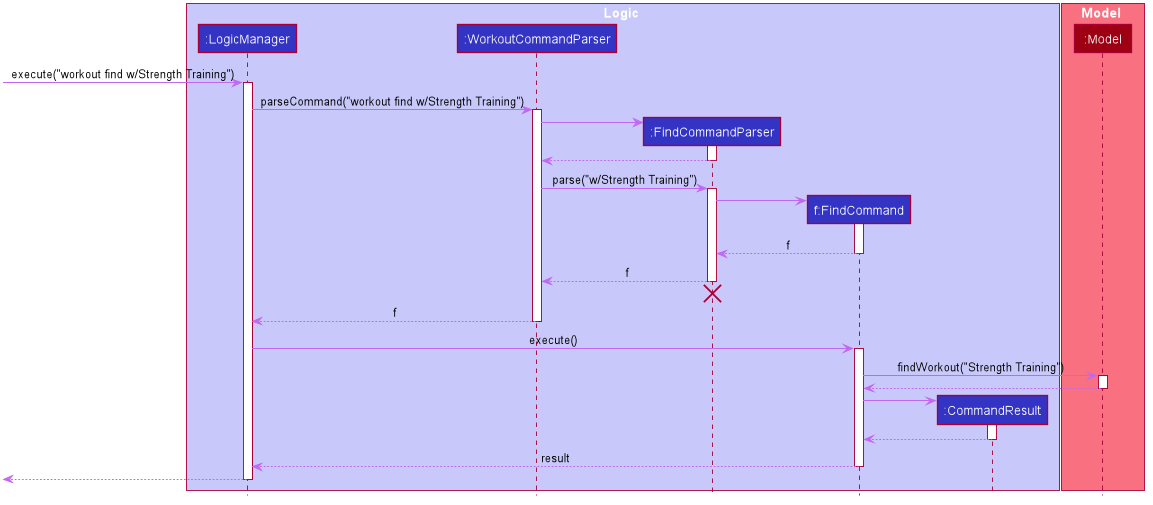

The diagram above was rendered by PlantUML. Its source (embedded in the PNG):
@startuml









skinparam BackgroundColor #FFFFFFF

skinparam Shadowing false

skinparam Class {
    FontColor #FFFFFF
    BorderThickness 1
    BorderColor #FFFFFF
    StereotypeFontColor #FFFFFF
    FontName Arial
}

skinparam Actor {
    BorderColor #000000
    Color #000000
    FontName Arial
}

skinparam Sequence {
    MessageAlign center
    BoxFontSize 15
    BoxPadding 0
    BoxFontColor #FFFFFF
    FontName Arial
}

skinparam Participant {
    FontColor #FFFFFFF
    Padding 20
}

skinparam MinClassWidth 50
skinparam ParticipantPadding 10
skinparam Shadowing false
skinparam DefaultTextAlignment center
skinparam packageStyle Rectangle

hide footbox
hide members
hide circle
skinparam arrowThickness 1.1
skinparam arrowColor #C167F0
skinparam classBackgroundColor #8D2AC0

box Logic #C8C8FA
participant ":LogicManager" as LogicManager #3333C4
participant ":WorkoutCommandParser" as WorkoutCommandParser #3333C4
participant ":FindCommandParser" as FindCommandParser #3333C4
participant "f:FindCommand" as FindCommand #3333C4
participant ":CommandResult" as CommandResult #3333C4
end box

box Model #F97181
participant ":Model" as Model #9D0012
end box

[-> LogicManager : execute("workout find w/Strength Training")
activate LogicManager

LogicManager -> WorkoutCommandParser : parseCommand("workout find w/Strength Training")
activate WorkoutCommandParser

create FindCommandParser
WorkoutCommandParser -> FindCommandParser
activate FindCommandParser

FindCommandParser --> WorkoutCommandParser
deactivate FindCommandParser

WorkoutCommandParser -> FindCommandParser : parse("w/Strength Training")
activate FindCommandParser

create FindCommand
FindCommandParser -> FindCommand
activate FindCommand

FindCommand --> FindCommandParser : f
deactivate FindCommand

FindCommandParser --> WorkoutCommandParser : f
deactivate FindCommandParser
FindCommandParser -[hidden]-> WorkoutCommandParser
destroy FindCommandParser

WorkoutCommandParser --> LogicManager : f
deactivate WorkoutCommandParser

LogicManager -> FindCommand : execute()
activate FindCommand

FindCommand -> Model : findWorkout("Strength Training")
activate Model

Model --> FindCommand
deactivate Model

create CommandResult
FindCommand -> CommandResult
activate CommandResult

CommandResult --> FindCommand
deactivate CommandResult

FindCommand --> LogicManager : result
deactivate FindCommand

[<--LogicManager
deactivate LogicManager
@enduml